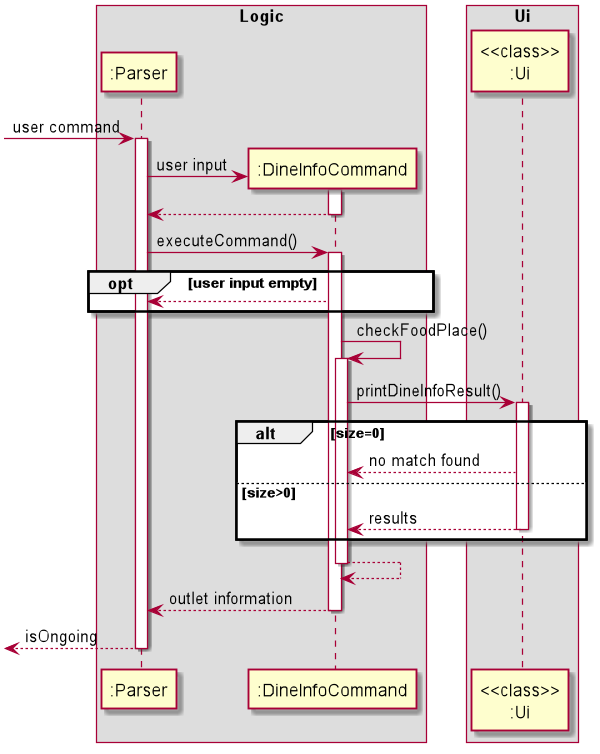

The diagram above was rendered by PlantUML. Its source (embedded in the PNG):
@startuml

box Logic
participant ":Parser"
participant ":DineInfoCommand"
end box
box Ui
participant "<<class>>\n:Ui"
end box

[-> ":Parser": user command
activate ":Parser"
create ":DineInfoCommand"
":Parser" -> ":DineInfoCommand": user input
activate ":DineInfoCommand"
":DineInfoCommand" --> ":Parser"
deactivate ":DineInfoCommand"
":Parser" -> ":DineInfoCommand": executeCommand()
activate ":DineInfoCommand"

opt user input empty
    ":DineInfoCommand" --> ":Parser"
end

":DineInfoCommand" -> ":DineInfoCommand": checkFoodPlace()
activate ":DineInfoCommand"
":DineInfoCommand" -> "<<class>>\n:Ui" : printDineInfoResult()
activate "<<class>>\n:Ui"

alt size=0
"<<class>>\n:Ui" --> ":DineInfoCommand": no match found
else size>0
"<<class>>\n:Ui" --> ":DineInfoCommand": results
deactivate "<<class>>\n:Ui"
end

":DineInfoCommand" --> ":DineInfoCommand"
deactivate ":DineInfoCommand"
":DineInfoCommand" --> ":Parser": outlet information
deactivate ":DineInfoCommand"
[<-- ":Parser": isOngoing
deactivate ":Parser"
@enduml